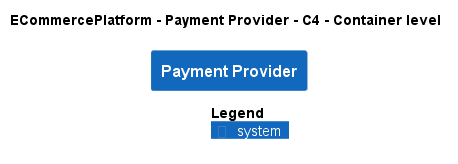

The diagram above was rendered by PlantUML. Its source (embedded in the PNG):
@startuml
!pragma layout smetana
!include ..\..\..\.c4s\C4_Container.puml

AddElementTag("c4interflow:lifecycle:new", $bgColor=green, $fontColor=#ffffff, $borderColor=green, $shadowing="False")
AddElementTag("c4interflow:lifecycle:changed", $bgColor=orange, $fontColor=#ffffff, $borderColor=orange, $shadowing="False")
AddElementTag("c4interflow:lifecycle:removed", $bgColor=red, $fontColor=#ffffff, $borderColor=red, $shadowing="False")

AddRelTag("c4interflow:lifecycle:new", $textColor=green, $lineColor=green)
AddRelTag("c4interflow:lifecycle:changed", $textColor=orange, $lineColor=orange)
AddRelTag("c4interflow:lifecycle:removed", $textColor=red, $lineColor=red)

SHOW_PERSON_PORTRAIT()
LAYOUT_TOP_DOWN()

skinparam linetype polyline

title ECommercePlatform - Payment Provider - C4 - Container level

System(ECommercePlatform.SoftwareSystems.PaymentProvider, "Payment Provider", "")



SHOW_LEGEND()
@enduml